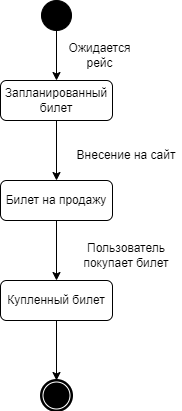

The diagram above was exported from draw.io. Its source (the exported page's mxGraphModel, read from the mxfile embedded in the PNG):
<mxGraphModel dx="862" dy="382" grid="1" gridSize="10" guides="1" tooltips="1" connect="1" arrows="1" fold="1" page="1" pageScale="1" pageWidth="827" pageHeight="1169" math="0" shadow="0">
  <root>
    <mxCell id="0" />
    <mxCell id="1" parent="0" />
    <mxCell id="APZYiXx11KIojlnAvmza-6" style="edgeStyle=orthogonalEdgeStyle;rounded=0;orthogonalLoop=1;jettySize=auto;html=1;" edge="1" parent="1" source="APZYiXx11KIojlnAvmza-4" target="APZYiXx11KIojlnAvmza-5">
      <mxGeometry relative="1" as="geometry" />
    </mxCell>
    <mxCell id="APZYiXx11KIojlnAvmza-4" value="" style="ellipse;whiteSpace=wrap;html=1;rounded=0;shadow=0;comic=0;labelBackgroundColor=none;strokeWidth=1;fillColor=#000000;fontFamily=Verdana;fontSize=12;align=center;" vertex="1" parent="1">
      <mxGeometry x="359" y="130" width="30" height="30" as="geometry" />
    </mxCell>
    <mxCell id="APZYiXx11KIojlnAvmza-19" style="edgeStyle=orthogonalEdgeStyle;rounded=0;orthogonalLoop=1;jettySize=auto;html=1;" edge="1" parent="1" source="APZYiXx11KIojlnAvmza-5">
      <mxGeometry relative="1" as="geometry">
        <mxPoint x="374" y="310" as="targetPoint" />
      </mxGeometry>
    </mxCell>
    <mxCell id="APZYiXx11KIojlnAvmza-5" value="Запланированный билет" style="rounded=1;whiteSpace=wrap;html=1;" vertex="1" parent="1">
      <mxGeometry x="318" y="210" width="112" height="40" as="geometry" />
    </mxCell>
    <mxCell id="APZYiXx11KIojlnAvmza-14" value="" style="shape=mxgraph.bpmn.shape;html=1;verticalLabelPosition=bottom;labelBackgroundColor=#ffffff;verticalAlign=top;perimeter=ellipsePerimeter;outline=end;symbol=terminate;rounded=0;shadow=0;comic=0;strokeWidth=1;fontFamily=Verdana;fontSize=12;align=center;" vertex="1" parent="1">
      <mxGeometry x="359" y="510" width="30" height="30" as="geometry" />
    </mxCell>
    <mxCell id="APZYiXx11KIojlnAvmza-15" value="Ожидается рейс" style="text;html=1;strokeColor=none;fillColor=none;align=center;verticalAlign=middle;whiteSpace=wrap;rounded=0;" vertex="1" parent="1">
      <mxGeometry x="389" y="170" width="57" height="30" as="geometry" />
    </mxCell>
    <mxCell id="APZYiXx11KIojlnAvmza-18" value="Внесение на сайт" style="text;html=1;strokeColor=none;fillColor=none;align=center;verticalAlign=middle;whiteSpace=wrap;rounded=0;" vertex="1" parent="1">
      <mxGeometry x="389" y="270" width="110" height="30" as="geometry" />
    </mxCell>
    <mxCell id="APZYiXx11KIojlnAvmza-23" style="edgeStyle=orthogonalEdgeStyle;rounded=0;orthogonalLoop=1;jettySize=auto;html=1;entryX=0.5;entryY=0;entryDx=0;entryDy=0;" edge="1" parent="1" source="APZYiXx11KIojlnAvmza-20" target="APZYiXx11KIojlnAvmza-22">
      <mxGeometry relative="1" as="geometry" />
    </mxCell>
    <mxCell id="APZYiXx11KIojlnAvmza-20" value="Билет на продажу" style="rounded=1;whiteSpace=wrap;html=1;" vertex="1" parent="1">
      <mxGeometry x="318" y="310" width="112" height="40" as="geometry" />
    </mxCell>
    <mxCell id="APZYiXx11KIojlnAvmza-25" style="edgeStyle=orthogonalEdgeStyle;rounded=0;orthogonalLoop=1;jettySize=auto;html=1;entryX=0.5;entryY=0;entryDx=0;entryDy=0;" edge="1" parent="1" source="APZYiXx11KIojlnAvmza-22" target="APZYiXx11KIojlnAvmza-14">
      <mxGeometry relative="1" as="geometry" />
    </mxCell>
    <mxCell id="APZYiXx11KIojlnAvmza-22" value="Купленный билет" style="rounded=1;whiteSpace=wrap;html=1;" vertex="1" parent="1">
      <mxGeometry x="318" y="410" width="112" height="40" as="geometry" />
    </mxCell>
    <mxCell id="APZYiXx11KIojlnAvmza-24" value="Пользователь покупает билет" style="text;html=1;strokeColor=none;fillColor=none;align=center;verticalAlign=middle;whiteSpace=wrap;rounded=0;" vertex="1" parent="1">
      <mxGeometry x="389" y="370" width="110" height="30" as="geometry" />
    </mxCell>
  </root>
</mxGraphModel>